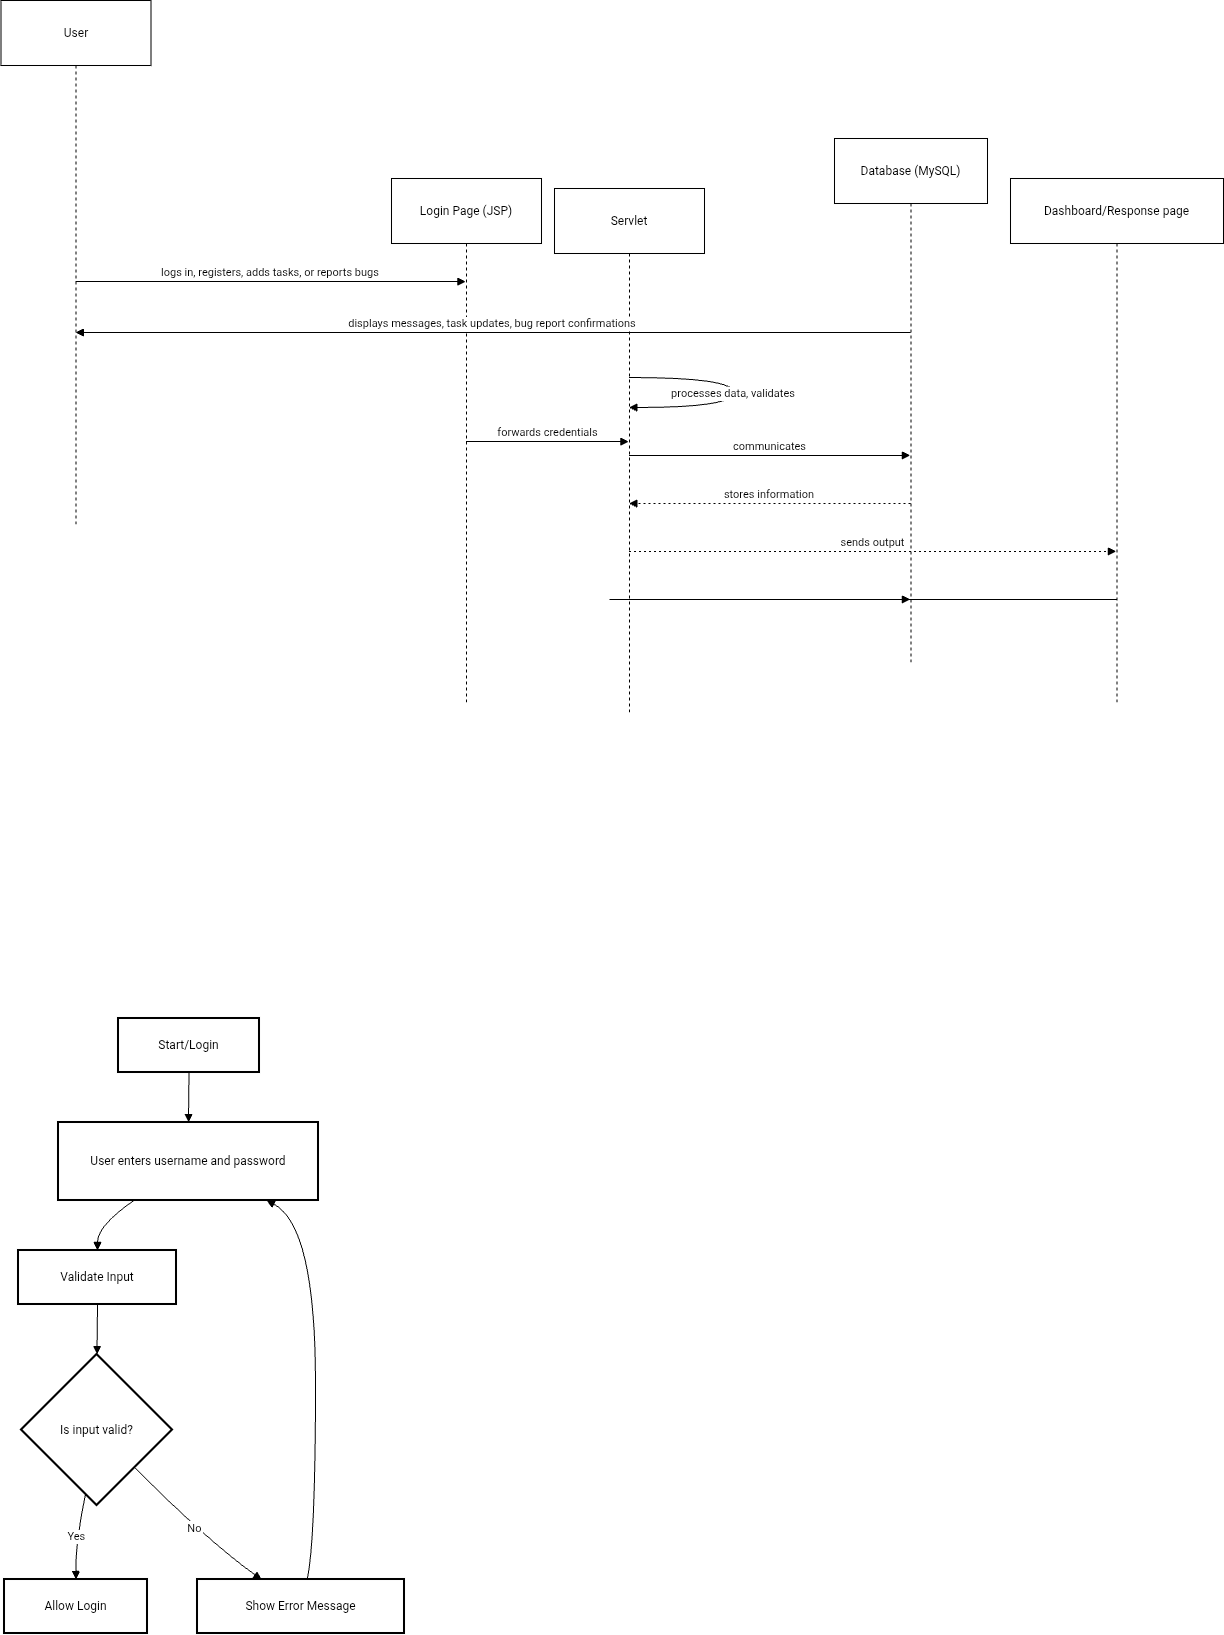

The diagram above was exported from draw.io. Its source (the exported page's mxGraphModel, read from the mxfile embedded in the PNG):
<mxGraphModel dx="324" dy="556" grid="1" gridSize="10" guides="1" tooltips="1" connect="0" arrows="1" fold="1" page="1" pageScale="1" pageWidth="1654" pageHeight="1169" background="light-dark(#FFFFFF,#797979)" math="0" shadow="0">
  <root>
    <mxCell id="0" />
    <mxCell id="1" parent="0" />
    <mxCell id="Ew7xhmZ9MIFaXWu6xrP8-31" edge="1" parent="1" style="edgeStyle=none;curved=1;rounded=0;orthogonalLoop=1;jettySize=auto;html=1;entryX=0;entryY=0.5;entryDx=0;entryDy=0;entryPerimeter=0;fontSize=12;startSize=8;endSize=8;">
      <mxGeometry relative="1" as="geometry">
        <mxPoint x="110" y="465" as="sourcePoint" />
        <mxPoint x="110" y="465" as="targetPoint" />
      </mxGeometry>
    </mxCell>
    <mxCell id="OuNB_ChQqYhzdwzj96B2-1" parent="1" style="shape=umlLifeline;perimeter=lifelinePerimeter;whiteSpace=wrap;container=1;dropTarget=0;collapsible=0;recursiveResize=0;outlineConnect=0;portConstraint=eastwest;newEdgeStyle={&quot;edgeStyle&quot;:&quot;elbowEdgeStyle&quot;,&quot;elbow&quot;:&quot;vertical&quot;,&quot;curved&quot;:0,&quot;rounded&quot;:0};size=65;" value="User" vertex="1">
      <mxGeometry height="526" width="150" x="96.5" y="322" as="geometry" />
    </mxCell>
    <mxCell id="OuNB_ChQqYhzdwzj96B2-2" parent="1" style="shape=umlLifeline;perimeter=lifelinePerimeter;whiteSpace=wrap;container=1;dropTarget=0;collapsible=0;recursiveResize=0;outlineConnect=0;portConstraint=eastwest;newEdgeStyle={&quot;edgeStyle&quot;:&quot;elbowEdgeStyle&quot;,&quot;elbow&quot;:&quot;vertical&quot;,&quot;curved&quot;:0,&quot;rounded&quot;:0};size=65;" value="Login Page (JSP)" vertex="1">
      <mxGeometry height="526" width="150" x="487" y="500" as="geometry" />
    </mxCell>
    <mxCell id="OuNB_ChQqYhzdwzj96B2-3" parent="1" style="shape=umlLifeline;perimeter=lifelinePerimeter;whiteSpace=wrap;container=1;dropTarget=0;collapsible=0;recursiveResize=0;outlineConnect=0;portConstraint=eastwest;newEdgeStyle={&quot;edgeStyle&quot;:&quot;elbowEdgeStyle&quot;,&quot;elbow&quot;:&quot;vertical&quot;,&quot;curved&quot;:0,&quot;rounded&quot;:0};size=65;" value="Servlet" vertex="1">
      <mxGeometry height="526" width="150" x="650" y="510" as="geometry" />
    </mxCell>
    <mxCell id="OuNB_ChQqYhzdwzj96B2-5" parent="1" style="shape=umlLifeline;perimeter=lifelinePerimeter;whiteSpace=wrap;container=1;dropTarget=0;collapsible=0;recursiveResize=0;outlineConnect=0;portConstraint=eastwest;newEdgeStyle={&quot;edgeStyle&quot;:&quot;elbowEdgeStyle&quot;,&quot;elbow&quot;:&quot;vertical&quot;,&quot;curved&quot;:0,&quot;rounded&quot;:0};size=65;" value="Dashboard/Response page" vertex="1">
      <mxGeometry height="526" width="213" x="1106" y="500" as="geometry" />
    </mxCell>
    <mxCell id="OuNB_ChQqYhzdwzj96B2-6" edge="1" parent="1" source="OuNB_ChQqYhzdwzj96B2-1" style="verticalAlign=bottom;edgeStyle=elbowEdgeStyle;elbow=vertical;curved=0;rounded=0;endArrow=block;" target="OuNB_ChQqYhzdwzj96B2-2" value="logs in, registers, adds tasks, or reports bugs">
      <mxGeometry relative="1" as="geometry">
        <Array as="points">
          <mxPoint x="377" y="603" />
        </Array>
      </mxGeometry>
    </mxCell>
    <mxCell id="OuNB_ChQqYhzdwzj96B2-7" edge="1" parent="1" source="OuNB_ChQqYhzdwzj96B2-2" style="verticalAlign=bottom;edgeStyle=elbowEdgeStyle;elbow=vertical;curved=0;rounded=0;endArrow=block;" target="OuNB_ChQqYhzdwzj96B2-3" value="forwards credentials">
      <mxGeometry relative="1" as="geometry">
        <Array as="points">
          <mxPoint x="679" y="651" />
        </Array>
      </mxGeometry>
    </mxCell>
    <mxCell id="OuNB_ChQqYhzdwzj96B2-8" edge="1" parent="1" source="OuNB_ChQqYhzdwzj96B2-3" style="curved=1;endArrow=block;rounded=0;" target="OuNB_ChQqYhzdwzj96B2-3" value="processes data, validates">
      <mxGeometry relative="1" as="geometry">
        <Array as="points">
          <mxPoint x="829" y="699" />
          <mxPoint x="829" y="729" />
        </Array>
      </mxGeometry>
    </mxCell>
    <mxCell id="OuNB_ChQqYhzdwzj96B2-9" edge="1" parent="1" source="OuNB_ChQqYhzdwzj96B2-3" style="verticalAlign=bottom;edgeStyle=elbowEdgeStyle;elbow=vertical;curved=0;rounded=0;endArrow=block;" target="OuNB_ChQqYhzdwzj96B2-4" value="communicates">
      <mxGeometry relative="1" as="geometry">
        <Array as="points">
          <mxPoint x="887" y="777" />
        </Array>
      </mxGeometry>
    </mxCell>
    <mxCell id="OuNB_ChQqYhzdwzj96B2-10" edge="1" parent="1" source="OuNB_ChQqYhzdwzj96B2-4" style="verticalAlign=bottom;edgeStyle=elbowEdgeStyle;elbow=vertical;curved=0;rounded=0;dashed=1;dashPattern=2 3;endArrow=block;" target="OuNB_ChQqYhzdwzj96B2-3" value="stores information">
      <mxGeometry relative="1" as="geometry">
        <Array as="points">
          <mxPoint x="890" y="825" />
        </Array>
      </mxGeometry>
    </mxCell>
    <mxCell id="OuNB_ChQqYhzdwzj96B2-11" edge="1" parent="1" source="OuNB_ChQqYhzdwzj96B2-3" style="verticalAlign=bottom;edgeStyle=elbowEdgeStyle;elbow=vertical;curved=0;rounded=0;dashed=1;dashPattern=2 3;endArrow=block;" target="OuNB_ChQqYhzdwzj96B2-5" value="sends output">
      <mxGeometry relative="1" as="geometry">
        <Array as="points">
          <mxPoint x="1004" y="873" />
        </Array>
      </mxGeometry>
    </mxCell>
    <mxCell id="OuNB_ChQqYhzdwzj96B2-12" edge="1" parent="1" source="OuNB_ChQqYhzdwzj96B2-4" style="verticalAlign=bottom;edgeStyle=elbowEdgeStyle;elbow=vertical;curved=0;rounded=0;endArrow=block;" target="OuNB_ChQqYhzdwzj96B2-1" value="displays messages, task updates, bug report confirmations">
      <mxGeometry relative="1" as="geometry">
        <Array as="points" />
      </mxGeometry>
    </mxCell>
    <mxCell id="OuNB_ChQqYhzdwzj96B2-13" edge="1" parent="1" source="OuNB_ChQqYhzdwzj96B2-5" style="verticalAlign=bottom;edgeStyle=elbowEdgeStyle;elbow=vertical;curved=0;rounded=0;endArrow=block;" target="OuNB_ChQqYhzdwzj96B2-4" value="">
      <mxGeometry relative="1" as="geometry">
        <Array as="points">
          <mxPoint x="705" y="921" />
        </Array>
        <mxPoint x="1212" y="921" as="sourcePoint" />
        <mxPoint x="174" y="921" as="targetPoint" />
      </mxGeometry>
    </mxCell>
    <mxCell id="OuNB_ChQqYhzdwzj96B2-4" parent="1" style="shape=umlLifeline;perimeter=lifelinePerimeter;whiteSpace=wrap;container=1;dropTarget=0;collapsible=0;recursiveResize=0;outlineConnect=0;portConstraint=eastwest;newEdgeStyle={&quot;edgeStyle&quot;:&quot;elbowEdgeStyle&quot;,&quot;elbow&quot;:&quot;vertical&quot;,&quot;curved&quot;:0,&quot;rounded&quot;:0};size=65;" value="Database (MySQL)" vertex="1">
      <mxGeometry height="526" width="153" x="930" y="460" as="geometry" />
    </mxCell>
    <mxCell id="OuNB_ChQqYhzdwzj96B2-27" parent="1" style="whiteSpace=wrap;strokeWidth=2;" value="Start/Login" vertex="1">
      <mxGeometry height="54" width="141" x="214" y="1340" as="geometry" />
    </mxCell>
    <mxCell id="OuNB_ChQqYhzdwzj96B2-28" parent="1" style="whiteSpace=wrap;strokeWidth=2;" value="User enters username and password" vertex="1">
      <mxGeometry height="78" width="260" x="154" y="1444" as="geometry" />
    </mxCell>
    <mxCell id="OuNB_ChQqYhzdwzj96B2-29" parent="1" style="whiteSpace=wrap;strokeWidth=2;" value="Validate Input" vertex="1">
      <mxGeometry height="54" width="158" x="114" y="1572" as="geometry" />
    </mxCell>
    <mxCell id="OuNB_ChQqYhzdwzj96B2-30" parent="1" style="rhombus;strokeWidth=2;whiteSpace=wrap;" value="Is input valid?" vertex="1">
      <mxGeometry height="151" width="151" x="117" y="1676" as="geometry" />
    </mxCell>
    <mxCell id="OuNB_ChQqYhzdwzj96B2-31" parent="1" style="whiteSpace=wrap;strokeWidth=2;" value="Allow Login" vertex="1">
      <mxGeometry height="54" width="143" x="100" y="1901" as="geometry" />
    </mxCell>
    <mxCell id="OuNB_ChQqYhzdwzj96B2-32" parent="1" style="whiteSpace=wrap;strokeWidth=2;" value="Show Error Message" vertex="1">
      <mxGeometry height="54" width="207" x="293" y="1901" as="geometry" />
    </mxCell>
    <mxCell id="OuNB_ChQqYhzdwzj96B2-33" edge="1" parent="1" source="OuNB_ChQqYhzdwzj96B2-27" style="curved=1;startArrow=none;endArrow=block;exitX=0.5;exitY=1;entryX=0.5;entryY=0;rounded=0;" target="OuNB_ChQqYhzdwzj96B2-28" value="">
      <mxGeometry relative="1" as="geometry">
        <Array as="points" />
      </mxGeometry>
    </mxCell>
    <mxCell id="OuNB_ChQqYhzdwzj96B2-34" edge="1" parent="1" source="OuNB_ChQqYhzdwzj96B2-28" style="curved=1;startArrow=none;endArrow=block;exitX=0.29;exitY=1;entryX=0.5;entryY=0;rounded=0;" target="OuNB_ChQqYhzdwzj96B2-29" value="">
      <mxGeometry relative="1" as="geometry">
        <Array as="points">
          <mxPoint x="193" y="1547" />
        </Array>
      </mxGeometry>
    </mxCell>
    <mxCell id="OuNB_ChQqYhzdwzj96B2-35" edge="1" parent="1" source="OuNB_ChQqYhzdwzj96B2-29" style="curved=1;startArrow=none;endArrow=block;exitX=0.5;exitY=1;entryX=0.5;entryY=0;rounded=0;" target="OuNB_ChQqYhzdwzj96B2-30" value="">
      <mxGeometry relative="1" as="geometry">
        <Array as="points" />
      </mxGeometry>
    </mxCell>
    <mxCell id="OuNB_ChQqYhzdwzj96B2-36" edge="1" parent="1" source="OuNB_ChQqYhzdwzj96B2-30" style="curved=1;startArrow=none;endArrow=block;exitX=0.41;exitY=1;entryX=0.5;entryY=0;rounded=0;" target="OuNB_ChQqYhzdwzj96B2-31" value="Yes">
      <mxGeometry relative="1" as="geometry">
        <Array as="points">
          <mxPoint x="171" y="1864" />
        </Array>
      </mxGeometry>
    </mxCell>
    <mxCell id="OuNB_ChQqYhzdwzj96B2-37" edge="1" parent="1" source="OuNB_ChQqYhzdwzj96B2-30" style="curved=1;startArrow=none;endArrow=block;exitX=1;exitY=1;entryX=0.31;entryY=0;rounded=0;" target="OuNB_ChQqYhzdwzj96B2-32" value="No">
      <mxGeometry relative="1" as="geometry">
        <Array as="points">
          <mxPoint x="305" y="1864" />
        </Array>
      </mxGeometry>
    </mxCell>
    <mxCell id="OuNB_ChQqYhzdwzj96B2-38" edge="1" parent="1" source="OuNB_ChQqYhzdwzj96B2-32" style="curved=1;startArrow=none;endArrow=block;exitX=0.53;exitY=0;entryX=0.8;entryY=1;rounded=0;" target="OuNB_ChQqYhzdwzj96B2-28" value="">
      <mxGeometry relative="1" as="geometry">
        <Array as="points">
          <mxPoint x="411" y="1864" />
          <mxPoint x="411" y="1547" />
        </Array>
      </mxGeometry>
    </mxCell>
  </root>
</mxGraphModel>